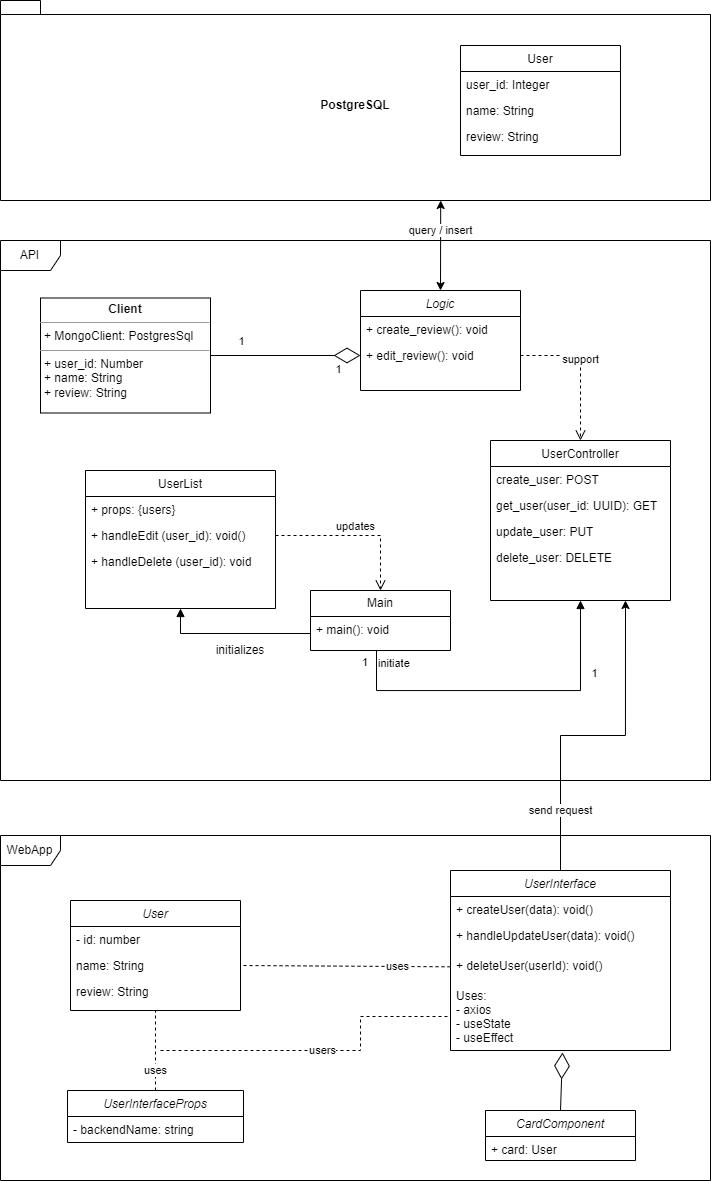

The diagram above was exported from draw.io. Its source (the exported page's mxGraphModel, read from the mxfile embedded in the PNG):
<mxGraphModel dx="532" dy="1717" grid="1" gridSize="10" guides="1" tooltips="1" connect="1" arrows="1" fold="1" page="1" pageScale="1" pageWidth="827" pageHeight="1169" math="0" shadow="0">
  <root>
    <mxCell id="0" />
    <mxCell id="1" parent="0" />
    <mxCell id="4PCnlHKjUzQX2L8mNJjz-1" value="PostgreSQL" style="shape=folder;fontStyle=1;spacingTop=10;tabWidth=40;tabHeight=14;tabPosition=left;html=1;whiteSpace=wrap;" parent="1" vertex="1">
      <mxGeometry x="120" y="-250" width="710" height="200" as="geometry" />
    </mxCell>
    <mxCell id="gPLLY-R5ija_O_ZaEv9Y-18" value="UserController" style="swimlane;fontStyle=0;align=center;verticalAlign=top;childLayout=stackLayout;horizontal=1;startSize=26;horizontalStack=0;resizeParent=1;resizeLast=0;collapsible=1;marginBottom=0;rounded=0;shadow=0;strokeWidth=1;" parent="1" vertex="1">
      <mxGeometry x="610" y="190" width="180" height="160" as="geometry">
        <mxRectangle x="550" y="140" width="160" height="26" as="alternateBounds" />
      </mxGeometry>
    </mxCell>
    <mxCell id="gPLLY-R5ija_O_ZaEv9Y-19" value="create_user: POST" style="text;align=left;verticalAlign=top;spacingLeft=4;spacingRight=4;overflow=hidden;rotatable=0;points=[[0,0.5],[1,0.5]];portConstraint=eastwest;" parent="gPLLY-R5ija_O_ZaEv9Y-18" vertex="1">
      <mxGeometry y="26" width="180" height="26" as="geometry" />
    </mxCell>
    <mxCell id="gPLLY-R5ija_O_ZaEv9Y-20" value="get_user(user_id: UUID): GET" style="text;align=left;verticalAlign=top;spacingLeft=4;spacingRight=4;overflow=hidden;rotatable=0;points=[[0,0.5],[1,0.5]];portConstraint=eastwest;rounded=0;shadow=0;html=0;" parent="gPLLY-R5ija_O_ZaEv9Y-18" vertex="1">
      <mxGeometry y="52" width="180" height="26" as="geometry" />
    </mxCell>
    <mxCell id="gPLLY-R5ija_O_ZaEv9Y-21" value="update_user: PUT" style="text;align=left;verticalAlign=top;spacingLeft=4;spacingRight=4;overflow=hidden;rotatable=0;points=[[0,0.5],[1,0.5]];portConstraint=eastwest;rounded=0;shadow=0;html=0;" parent="gPLLY-R5ija_O_ZaEv9Y-18" vertex="1">
      <mxGeometry y="78" width="180" height="26" as="geometry" />
    </mxCell>
    <mxCell id="gPLLY-R5ija_O_ZaEv9Y-22" value="delete_user: DELETE" style="text;align=left;verticalAlign=top;spacingLeft=4;spacingRight=4;overflow=hidden;rotatable=0;points=[[0,0.5],[1,0.5]];portConstraint=eastwest;rounded=0;shadow=0;html=0;" parent="gPLLY-R5ija_O_ZaEv9Y-18" vertex="1">
      <mxGeometry y="104" width="180" height="26" as="geometry" />
    </mxCell>
    <mxCell id="Ne8E_N8cHX55C9a60ClY-1" value="User" style="swimlane;fontStyle=0;align=center;verticalAlign=top;childLayout=stackLayout;horizontal=1;startSize=26;horizontalStack=0;resizeParent=1;resizeLast=0;collapsible=1;marginBottom=0;rounded=0;shadow=0;strokeWidth=1;" parent="1" vertex="1">
      <mxGeometry x="580" y="-205" width="160" height="110" as="geometry">
        <mxRectangle x="550" y="140" width="160" height="26" as="alternateBounds" />
      </mxGeometry>
    </mxCell>
    <mxCell id="Ne8E_N8cHX55C9a60ClY-2" value="user_id: Integer" style="text;align=left;verticalAlign=top;spacingLeft=4;spacingRight=4;overflow=hidden;rotatable=0;points=[[0,0.5],[1,0.5]];portConstraint=eastwest;" parent="Ne8E_N8cHX55C9a60ClY-1" vertex="1">
      <mxGeometry y="26" width="160" height="26" as="geometry" />
    </mxCell>
    <mxCell id="Ne8E_N8cHX55C9a60ClY-3" value="name: String" style="text;align=left;verticalAlign=top;spacingLeft=4;spacingRight=4;overflow=hidden;rotatable=0;points=[[0,0.5],[1,0.5]];portConstraint=eastwest;rounded=0;shadow=0;html=0;" parent="Ne8E_N8cHX55C9a60ClY-1" vertex="1">
      <mxGeometry y="52" width="160" height="26" as="geometry" />
    </mxCell>
    <mxCell id="Ne8E_N8cHX55C9a60ClY-4" value="review: String" style="text;align=left;verticalAlign=top;spacingLeft=4;spacingRight=4;overflow=hidden;rotatable=0;points=[[0,0.5],[1,0.5]];portConstraint=eastwest;rounded=0;shadow=0;html=0;" parent="Ne8E_N8cHX55C9a60ClY-1" vertex="1">
      <mxGeometry y="78" width="160" height="26" as="geometry" />
    </mxCell>
    <mxCell id="yBCjPvHrgq8RAnD3OvMR-14" value="User" style="swimlane;fontStyle=2;align=center;verticalAlign=top;childLayout=stackLayout;horizontal=1;startSize=26;horizontalStack=0;resizeParent=1;resizeLast=0;collapsible=1;marginBottom=0;rounded=0;shadow=0;strokeWidth=1;" parent="1" vertex="1">
      <mxGeometry x="190" y="650" width="170" height="110" as="geometry">
        <mxRectangle x="230" y="140" width="160" height="26" as="alternateBounds" />
      </mxGeometry>
    </mxCell>
    <mxCell id="yBCjPvHrgq8RAnD3OvMR-15" value="- id: number" style="text;align=left;verticalAlign=top;spacingLeft=4;spacingRight=4;overflow=hidden;rotatable=0;points=[[0,0.5],[1,0.5]];portConstraint=eastwest;" parent="yBCjPvHrgq8RAnD3OvMR-14" vertex="1">
      <mxGeometry y="26" width="170" height="26" as="geometry" />
    </mxCell>
    <mxCell id="yBCjPvHrgq8RAnD3OvMR-16" value="name: String" style="text;align=left;verticalAlign=top;spacingLeft=4;spacingRight=4;overflow=hidden;rotatable=0;points=[[0,0.5],[1,0.5]];portConstraint=eastwest;rounded=0;shadow=0;html=0;" parent="yBCjPvHrgq8RAnD3OvMR-14" vertex="1">
      <mxGeometry y="52" width="170" height="26" as="geometry" />
    </mxCell>
    <mxCell id="yBCjPvHrgq8RAnD3OvMR-17" value="review: String" style="text;align=left;verticalAlign=top;spacingLeft=4;spacingRight=4;overflow=hidden;rotatable=0;points=[[0,0.5],[1,0.5]];portConstraint=eastwest;rounded=0;shadow=0;html=0;" parent="yBCjPvHrgq8RAnD3OvMR-14" vertex="1">
      <mxGeometry y="78" width="170" height="26" as="geometry" />
    </mxCell>
    <mxCell id="7LABcpHcTDybIRMc8JlI-2" value="Logic" style="swimlane;fontStyle=2;align=center;verticalAlign=top;childLayout=stackLayout;horizontal=1;startSize=26;horizontalStack=0;resizeParent=1;resizeLast=0;collapsible=1;marginBottom=0;rounded=0;shadow=0;strokeWidth=1;" parent="1" vertex="1">
      <mxGeometry x="480" y="40" width="160" height="100" as="geometry">
        <mxRectangle x="230" y="140" width="160" height="26" as="alternateBounds" />
      </mxGeometry>
    </mxCell>
    <mxCell id="7LABcpHcTDybIRMc8JlI-3" value="+ create_review(): void" style="text;align=left;verticalAlign=top;spacingLeft=4;spacingRight=4;overflow=hidden;rotatable=0;points=[[0,0.5],[1,0.5]];portConstraint=eastwest;" parent="7LABcpHcTDybIRMc8JlI-2" vertex="1">
      <mxGeometry y="26" width="160" height="26" as="geometry" />
    </mxCell>
    <mxCell id="7LABcpHcTDybIRMc8JlI-4" value="+ edit_review(): void" style="text;align=left;verticalAlign=top;spacingLeft=4;spacingRight=4;overflow=hidden;rotatable=0;points=[[0,0.5],[1,0.5]];portConstraint=eastwest;rounded=0;shadow=0;html=0;" parent="7LABcpHcTDybIRMc8JlI-2" vertex="1">
      <mxGeometry y="52" width="160" height="26" as="geometry" />
    </mxCell>
    <mxCell id="7LABcpHcTDybIRMc8JlI-16" value="API" style="shape=umlFrame;whiteSpace=wrap;html=1;pointerEvents=0;" parent="1" vertex="1">
      <mxGeometry x="120" y="-10" width="710" height="540" as="geometry" />
    </mxCell>
    <mxCell id="7LABcpHcTDybIRMc8JlI-21" value="&lt;p style=&quot;margin:0px;margin-top:4px;text-align:center;&quot;&gt;&lt;b&gt;Client&lt;/b&gt;&lt;/p&gt;&lt;hr size=&quot;1&quot;&gt;&lt;p style=&quot;margin:0px;margin-left:4px;&quot;&gt;+ MongoClient: PostgresSql&lt;/p&gt;&lt;hr size=&quot;1&quot;&gt;&lt;p style=&quot;margin:0px;margin-left:4px;&quot;&gt;+&amp;nbsp;user_id: Number&lt;br&gt;+ name: String&lt;/p&gt;&lt;p style=&quot;margin:0px;margin-left:4px;&quot;&gt;+ review: String&lt;/p&gt;" style="verticalAlign=top;align=left;overflow=fill;fontSize=12;fontFamily=Helvetica;html=1;whiteSpace=wrap;" parent="1" vertex="1">
      <mxGeometry x="160" y="47.5" width="170" height="115" as="geometry" />
    </mxCell>
    <mxCell id="7LABcpHcTDybIRMc8JlI-22" value="" style="endArrow=diamondThin;endFill=0;endSize=24;html=1;rounded=0;exitX=1;exitY=0.5;exitDx=0;exitDy=0;entryX=0;entryY=0.5;entryDx=0;entryDy=0;" parent="1" source="7LABcpHcTDybIRMc8JlI-21" target="7LABcpHcTDybIRMc8JlI-4" edge="1">
      <mxGeometry width="160" relative="1" as="geometry">
        <mxPoint x="350" y="120" as="sourcePoint" />
        <mxPoint x="480" y="119.67" as="targetPoint" />
      </mxGeometry>
    </mxCell>
    <mxCell id="7LABcpHcTDybIRMc8JlI-23" value="1" style="edgeLabel;html=1;align=center;verticalAlign=middle;resizable=0;points=[];" parent="7LABcpHcTDybIRMc8JlI-22" connectable="0" vertex="1">
      <mxGeometry x="0.7385" y="-3" relative="1" as="geometry">
        <mxPoint x="-3" y="10" as="offset" />
      </mxGeometry>
    </mxCell>
    <mxCell id="7LABcpHcTDybIRMc8JlI-24" value="1" style="edgeLabel;html=1;align=center;verticalAlign=middle;resizable=0;points=[];" parent="1" connectable="0" vertex="1">
      <mxGeometry x="360.0033333333333" y="90" as="geometry" />
    </mxCell>
    <mxCell id="7LABcpHcTDybIRMc8JlI-25" value="support" style="html=1;verticalAlign=bottom;endArrow=open;dashed=1;endSize=8;curved=0;rounded=0;exitX=1;exitY=0.5;exitDx=0;exitDy=0;entryX=0.5;entryY=0;entryDx=0;entryDy=0;" parent="1" source="7LABcpHcTDybIRMc8JlI-4" target="gPLLY-R5ija_O_ZaEv9Y-18" edge="1">
      <mxGeometry relative="1" as="geometry">
        <mxPoint x="450" y="240" as="sourcePoint" />
        <mxPoint x="370" y="240" as="targetPoint" />
        <Array as="points">
          <mxPoint x="700" y="105" />
        </Array>
      </mxGeometry>
    </mxCell>
    <mxCell id="7LABcpHcTDybIRMc8JlI-26" value="Main" style="swimlane;fontStyle=0;childLayout=stackLayout;horizontal=1;startSize=26;fillColor=none;horizontalStack=0;resizeParent=1;resizeParentMax=0;resizeLast=0;collapsible=1;marginBottom=0;whiteSpace=wrap;html=1;" parent="1" vertex="1">
      <mxGeometry x="430" y="340" width="140" height="60" as="geometry" />
    </mxCell>
    <mxCell id="7LABcpHcTDybIRMc8JlI-27" value="+ main(): void" style="text;strokeColor=none;fillColor=none;align=left;verticalAlign=top;spacingLeft=4;spacingRight=4;overflow=hidden;rotatable=0;points=[[0,0.5],[1,0.5]];portConstraint=eastwest;whiteSpace=wrap;html=1;" parent="7LABcpHcTDybIRMc8JlI-26" vertex="1">
      <mxGeometry y="26" width="140" height="34" as="geometry" />
    </mxCell>
    <mxCell id="7LABcpHcTDybIRMc8JlI-30" value="initiate" style="endArrow=block;endFill=1;html=1;edgeStyle=orthogonalEdgeStyle;align=left;verticalAlign=top;rounded=0;entryX=0.5;entryY=1;entryDx=0;entryDy=0;" parent="1" target="gPLLY-R5ija_O_ZaEv9Y-18" edge="1">
      <mxGeometry x="-1" relative="1" as="geometry">
        <mxPoint x="496" y="400" as="sourcePoint" />
        <mxPoint x="490" y="440" as="targetPoint" />
        <Array as="points">
          <mxPoint x="496" y="440" />
          <mxPoint x="700" y="440" />
        </Array>
      </mxGeometry>
    </mxCell>
    <mxCell id="7LABcpHcTDybIRMc8JlI-31" value="1" style="edgeLabel;resizable=0;html=1;align=left;verticalAlign=bottom;" parent="7LABcpHcTDybIRMc8JlI-30" connectable="0" vertex="1">
      <mxGeometry x="-1" relative="1" as="geometry">
        <mxPoint x="-16" y="20" as="offset" />
      </mxGeometry>
    </mxCell>
    <mxCell id="7LABcpHcTDybIRMc8JlI-32" value="1" style="edgeLabel;html=1;align=center;verticalAlign=middle;resizable=0;points=[];" parent="1" connectable="0" vertex="1">
      <mxGeometry x="469.94117647058783" y="120" as="geometry">
        <mxPoint x="244" y="302" as="offset" />
      </mxGeometry>
    </mxCell>
    <mxCell id="7LABcpHcTDybIRMc8JlI-33" value="UserList" style="swimlane;fontStyle=0;align=center;verticalAlign=top;childLayout=stackLayout;horizontal=1;startSize=26;horizontalStack=0;resizeParent=1;resizeLast=0;collapsible=1;marginBottom=0;rounded=0;shadow=0;strokeWidth=1;" parent="1" vertex="1">
      <mxGeometry x="205" y="220" width="190" height="138" as="geometry">
        <mxRectangle x="130" y="380" width="160" height="26" as="alternateBounds" />
      </mxGeometry>
    </mxCell>
    <mxCell id="7LABcpHcTDybIRMc8JlI-36" value="+ props: {users}" style="text;align=left;verticalAlign=top;spacingLeft=4;spacingRight=4;overflow=hidden;rotatable=0;points=[[0,0.5],[1,0.5]];portConstraint=eastwest;" parent="7LABcpHcTDybIRMc8JlI-33" vertex="1">
      <mxGeometry y="26" width="190" height="26" as="geometry" />
    </mxCell>
    <mxCell id="7LABcpHcTDybIRMc8JlI-34" value="+ handleEdit (user_id): void()" style="text;align=left;verticalAlign=top;spacingLeft=4;spacingRight=4;overflow=hidden;rotatable=0;points=[[0,0.5],[1,0.5]];portConstraint=eastwest;" parent="7LABcpHcTDybIRMc8JlI-33" vertex="1">
      <mxGeometry y="52" width="190" height="26" as="geometry" />
    </mxCell>
    <mxCell id="7LABcpHcTDybIRMc8JlI-35" value="+ handleDelete (user_id): void" style="text;align=left;verticalAlign=top;spacingLeft=4;spacingRight=4;overflow=hidden;rotatable=0;points=[[0,0.5],[1,0.5]];portConstraint=eastwest;rounded=0;shadow=0;html=0;" parent="7LABcpHcTDybIRMc8JlI-33" vertex="1">
      <mxGeometry y="78" width="190" height="26" as="geometry" />
    </mxCell>
    <mxCell id="7LABcpHcTDybIRMc8JlI-39" value="WebApp" style="shape=umlFrame;whiteSpace=wrap;html=1;pointerEvents=0;" parent="1" vertex="1">
      <mxGeometry x="120" y="585" width="710" height="345" as="geometry" />
    </mxCell>
    <mxCell id="7LABcpHcTDybIRMc8JlI-40" value="UserInterfaceProps" style="swimlane;fontStyle=2;align=center;verticalAlign=top;childLayout=stackLayout;horizontal=1;startSize=26;horizontalStack=0;resizeParent=1;resizeLast=0;collapsible=1;marginBottom=0;rounded=0;shadow=0;strokeWidth=1;" parent="1" vertex="1">
      <mxGeometry x="187" y="840" width="176" height="52" as="geometry">
        <mxRectangle x="230" y="140" width="160" height="26" as="alternateBounds" />
      </mxGeometry>
    </mxCell>
    <mxCell id="7LABcpHcTDybIRMc8JlI-41" value="- backendName: string" style="text;align=left;verticalAlign=top;spacingLeft=4;spacingRight=4;overflow=hidden;rotatable=0;points=[[0,0.5],[1,0.5]];portConstraint=eastwest;" parent="7LABcpHcTDybIRMc8JlI-40" vertex="1">
      <mxGeometry y="26" width="176" height="26" as="geometry" />
    </mxCell>
    <mxCell id="S7oFlO5JwHv4_CMe4TmH-9" value="send request" style="edgeStyle=orthogonalEdgeStyle;rounded=0;orthogonalLoop=1;jettySize=auto;html=1;exitX=0.5;exitY=0;exitDx=0;exitDy=0;entryX=0.75;entryY=1;entryDx=0;entryDy=0;" edge="1" parent="1" source="7LABcpHcTDybIRMc8JlI-54" target="gPLLY-R5ija_O_ZaEv9Y-18">
      <mxGeometry x="-0.6418" relative="1" as="geometry">
        <mxPoint as="offset" />
      </mxGeometry>
    </mxCell>
    <mxCell id="7LABcpHcTDybIRMc8JlI-54" value="UserInterface" style="swimlane;fontStyle=2;align=center;verticalAlign=top;childLayout=stackLayout;horizontal=1;startSize=26;horizontalStack=0;resizeParent=1;resizeLast=0;collapsible=1;marginBottom=0;rounded=0;shadow=0;strokeWidth=1;" parent="1" vertex="1">
      <mxGeometry x="570" y="620" width="220" height="180" as="geometry">
        <mxRectangle x="230" y="140" width="160" height="26" as="alternateBounds" />
      </mxGeometry>
    </mxCell>
    <mxCell id="7LABcpHcTDybIRMc8JlI-56" value="+ createUser(data): void()" style="text;align=left;verticalAlign=top;spacingLeft=4;spacingRight=4;overflow=hidden;rotatable=0;points=[[0,0.5],[1,0.5]];portConstraint=eastwest;rounded=0;shadow=0;html=0;" parent="7LABcpHcTDybIRMc8JlI-54" vertex="1">
      <mxGeometry y="26" width="220" height="26" as="geometry" />
    </mxCell>
    <mxCell id="7LABcpHcTDybIRMc8JlI-57" value="+ handleUpdateUser(data): void()" style="text;align=left;verticalAlign=top;spacingLeft=4;spacingRight=4;overflow=hidden;rotatable=0;points=[[0,0.5],[1,0.5]];portConstraint=eastwest;rounded=0;shadow=0;html=0;" parent="7LABcpHcTDybIRMc8JlI-54" vertex="1">
      <mxGeometry y="52" width="220" height="30" as="geometry" />
    </mxCell>
    <mxCell id="7LABcpHcTDybIRMc8JlI-58" value="+ deleteUser(userId): void()" style="text;align=left;verticalAlign=top;spacingLeft=4;spacingRight=4;overflow=hidden;rotatable=0;points=[[0,0.5],[1,0.5]];portConstraint=eastwest;rounded=0;shadow=0;html=0;" parent="7LABcpHcTDybIRMc8JlI-54" vertex="1">
      <mxGeometry y="82" width="220" height="30" as="geometry" />
    </mxCell>
    <mxCell id="S7oFlO5JwHv4_CMe4TmH-8" value="Uses:&#10;- axios&#10;- useState&#10;- useEffect" style="text;align=left;verticalAlign=top;spacingLeft=4;spacingRight=4;overflow=hidden;rotatable=0;points=[[0,0.5],[1,0.5]];portConstraint=eastwest;rounded=0;shadow=0;html=0;" vertex="1" parent="7LABcpHcTDybIRMc8JlI-54">
      <mxGeometry y="112" width="220" height="68" as="geometry" />
    </mxCell>
    <mxCell id="S7oFlO5JwHv4_CMe4TmH-1" value="" style="endArrow=block;endFill=1;html=1;edgeStyle=orthogonalEdgeStyle;align=left;verticalAlign=top;rounded=0;entryX=0.5;entryY=1;entryDx=0;entryDy=0;exitX=0;exitY=0.5;exitDx=0;exitDy=0;" edge="1" parent="1" source="7LABcpHcTDybIRMc8JlI-27" target="7LABcpHcTDybIRMc8JlI-33">
      <mxGeometry x="-1" relative="1" as="geometry">
        <mxPoint x="150" y="440" as="sourcePoint" />
        <mxPoint x="280" y="465" as="targetPoint" />
        <Array as="points">
          <mxPoint x="300" y="383" />
        </Array>
      </mxGeometry>
    </mxCell>
    <mxCell id="S7oFlO5JwHv4_CMe4TmH-4" value="initializes" style="text;html=1;strokeColor=none;fillColor=none;align=center;verticalAlign=middle;whiteSpace=wrap;rounded=0;" vertex="1" parent="1">
      <mxGeometry x="340" y="390" width="40" height="20" as="geometry" />
    </mxCell>
    <mxCell id="S7oFlO5JwHv4_CMe4TmH-7" value="updates" style="html=1;verticalAlign=bottom;endArrow=open;dashed=1;endSize=8;curved=0;rounded=0;exitX=1;exitY=0.5;exitDx=0;exitDy=0;entryX=0.5;entryY=0;entryDx=0;entryDy=0;" edge="1" parent="1" source="7LABcpHcTDybIRMc8JlI-34" target="7LABcpHcTDybIRMc8JlI-26">
      <mxGeometry relative="1" as="geometry">
        <mxPoint x="650" y="115" as="sourcePoint" />
        <mxPoint x="710" y="200" as="targetPoint" />
        <Array as="points">
          <mxPoint x="500" y="285" />
        </Array>
      </mxGeometry>
    </mxCell>
    <mxCell id="S7oFlO5JwHv4_CMe4TmH-11" value="query / insert" style="endArrow=classic;startArrow=classic;html=1;rounded=0;exitX=0.5;exitY=0;exitDx=0;exitDy=0;entryX=0.62;entryY=1;entryDx=0;entryDy=0;entryPerimeter=0;" edge="1" parent="1" source="7LABcpHcTDybIRMc8JlI-2" target="4PCnlHKjUzQX2L8mNJjz-1">
      <mxGeometry x="0.3333" width="50" height="50" relative="1" as="geometry">
        <mxPoint x="400" y="-140" as="sourcePoint" />
        <mxPoint x="450" y="-190" as="targetPoint" />
        <mxPoint as="offset" />
      </mxGeometry>
    </mxCell>
    <mxCell id="fexP-vaWXb0UUZYLxtU7-1" value="CardComponent" style="swimlane;fontStyle=2;align=center;verticalAlign=top;childLayout=stackLayout;horizontal=1;startSize=26;horizontalStack=0;resizeParent=1;resizeLast=0;collapsible=1;marginBottom=0;rounded=0;shadow=0;strokeWidth=1;" vertex="1" parent="1">
      <mxGeometry x="605" y="860" width="150" height="50" as="geometry">
        <mxRectangle x="230" y="140" width="160" height="26" as="alternateBounds" />
      </mxGeometry>
    </mxCell>
    <mxCell id="fexP-vaWXb0UUZYLxtU7-2" value="+ card: User" style="text;align=left;verticalAlign=top;spacingLeft=4;spacingRight=4;overflow=hidden;rotatable=0;points=[[0,0.5],[1,0.5]];portConstraint=eastwest;" vertex="1" parent="fexP-vaWXb0UUZYLxtU7-1">
      <mxGeometry y="26" width="150" height="24" as="geometry" />
    </mxCell>
    <mxCell id="fexP-vaWXb0UUZYLxtU7-5" value="" style="endArrow=diamondThin;endFill=0;endSize=24;html=1;rounded=0;exitX=0.5;exitY=0;exitDx=0;exitDy=0;entryX=0.509;entryY=1.029;entryDx=0;entryDy=0;entryPerimeter=0;" edge="1" parent="1" source="fexP-vaWXb0UUZYLxtU7-1" target="S7oFlO5JwHv4_CMe4TmH-8">
      <mxGeometry width="160" relative="1" as="geometry">
        <mxPoint x="620" y="950" as="sourcePoint" />
        <mxPoint x="770" y="950" as="targetPoint" />
      </mxGeometry>
    </mxCell>
    <mxCell id="fexP-vaWXb0UUZYLxtU7-7" value="uses" style="endArrow=none;dashed=1;html=1;rounded=0;exitX=0.5;exitY=0;exitDx=0;exitDy=0;entryX=0.5;entryY=1;entryDx=0;entryDy=0;" edge="1" parent="1" source="7LABcpHcTDybIRMc8JlI-40" target="yBCjPvHrgq8RAnD3OvMR-14">
      <mxGeometry x="-0.5" width="50" height="50" relative="1" as="geometry">
        <mxPoint x="424" y="725" as="sourcePoint" />
        <mxPoint x="580" y="727" as="targetPoint" />
        <mxPoint as="offset" />
      </mxGeometry>
    </mxCell>
    <mxCell id="fexP-vaWXb0UUZYLxtU7-8" value="users" style="endArrow=none;dashed=1;html=1;rounded=0;entryX=0;entryY=0.5;entryDx=0;entryDy=0;" edge="1" parent="1" target="S7oFlO5JwHv4_CMe4TmH-8">
      <mxGeometry width="50" height="50" relative="1" as="geometry">
        <mxPoint x="280" y="800" as="sourcePoint" />
        <mxPoint x="339" y="770" as="targetPoint" />
        <Array as="points">
          <mxPoint x="480" y="800" />
          <mxPoint x="480" y="766" />
        </Array>
      </mxGeometry>
    </mxCell>
    <mxCell id="fexP-vaWXb0UUZYLxtU7-9" value="uses" style="endArrow=none;dashed=1;html=1;rounded=0;entryX=1;entryY=0.5;entryDx=0;entryDy=0;" edge="1" parent="1" source="7LABcpHcTDybIRMc8JlI-58" target="yBCjPvHrgq8RAnD3OvMR-16">
      <mxGeometry x="-0.5" width="50" height="50" relative="1" as="geometry">
        <mxPoint x="339" y="850" as="sourcePoint" />
        <mxPoint x="339" y="760" as="targetPoint" />
        <mxPoint as="offset" />
      </mxGeometry>
    </mxCell>
  </root>
</mxGraphModel>